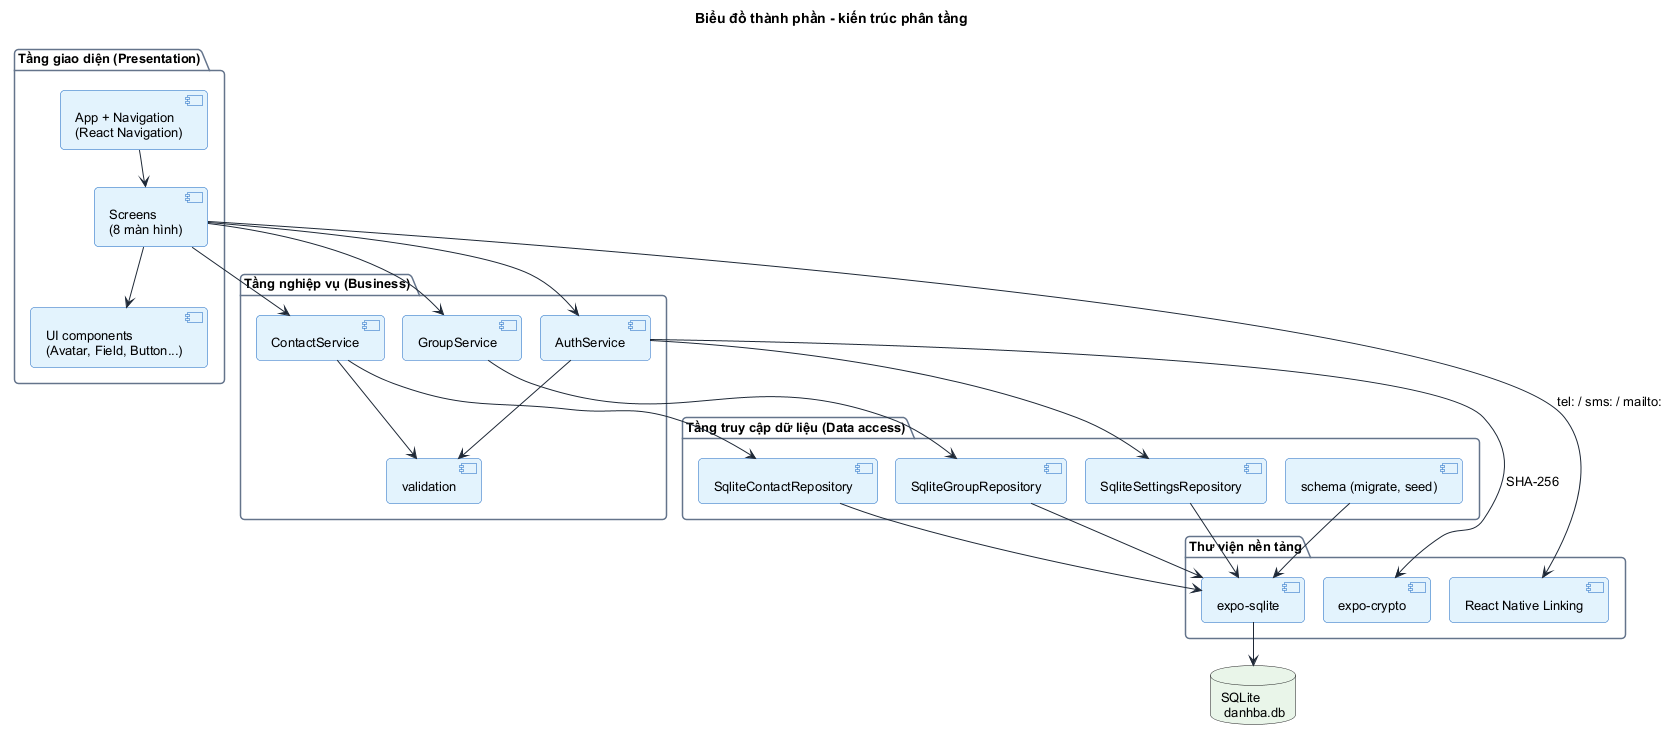

The diagram above was rendered by PlantUML. Its source (embedded in the PNG):
@startuml component
!pragma layout smetana
!include style.iuml
title Biểu đồ thành phần - kiến trúc phân tầng

package "Tầng giao diện (Presentation)" {
  [App + Navigation\n(React Navigation)] as Nav
  [Screens\n(8 màn hình)] as Screens
  [UI components\n(Avatar, Field, Button...)] as UI
}

package "Tầng nghiệp vụ (Business)" {
  [ContactService] as CS
  [GroupService] as GS
  [AuthService] as AS
  [validation] as VAL
}

package "Tầng truy cập dữ liệu (Data access)" {
  [SqliteContactRepository] as CR
  [SqliteGroupRepository] as GR
  [SqliteSettingsRepository] as SR
  [schema (migrate, seed)] as SCH
}

database "SQLite\n danhba.db" as DB

package "Thư viện nền tảng" {
  [expo-sqlite] as ExpoSQL
  [expo-crypto] as ExpoCrypto
  [React Native Linking] as Linking
}

Nav --> Screens
Screens --> UI
Screens --> CS
Screens --> GS
Screens --> AS
Screens --> Linking : tel: / sms: / mailto:
CS --> VAL
AS --> VAL
CS --> CR
GS --> GR
AS --> SR
AS --> ExpoCrypto : SHA-256
CR --> ExpoSQL
GR --> ExpoSQL
SR --> ExpoSQL
SCH --> ExpoSQL
ExpoSQL --> DB
@enduml